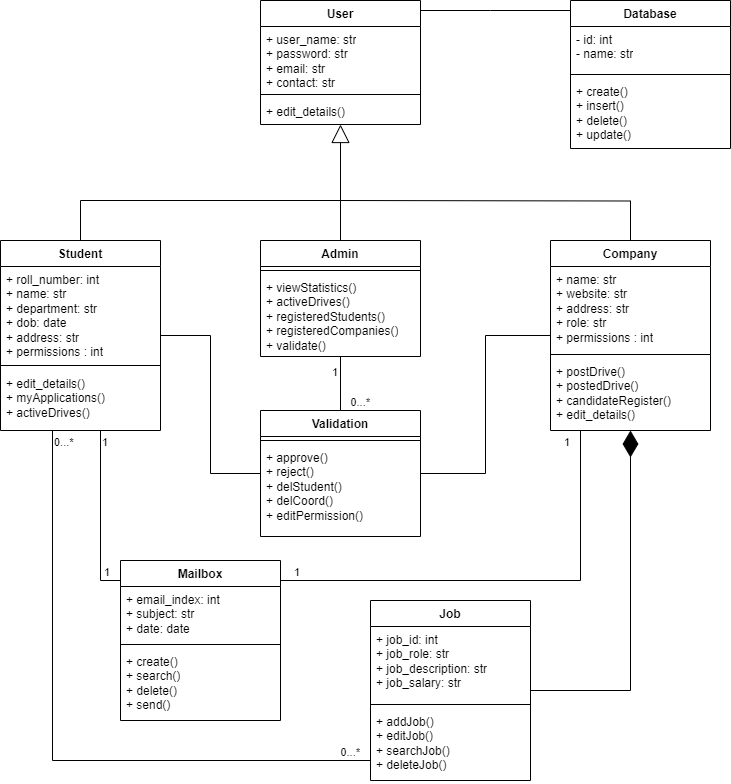

The diagram above was exported from draw.io. Its source (the exported page's mxGraphModel, read from the mxfile embedded in the PNG):
<mxGraphModel dx="1050" dy="573" grid="1" gridSize="10" guides="1" tooltips="1" connect="1" arrows="1" fold="1" page="1" pageScale="1" pageWidth="827" pageHeight="1169" math="0" shadow="0">
  <root>
    <mxCell id="0" />
    <mxCell id="1" parent="0" />
    <mxCell id="efT1H9IHbkuEdNpOwblL-1" value="Student" style="swimlane;fontStyle=1;align=center;verticalAlign=top;childLayout=stackLayout;horizontal=1;startSize=26;horizontalStack=0;resizeParent=1;resizeParentMax=0;resizeLast=0;collapsible=1;marginBottom=0;whiteSpace=wrap;html=1;movable=1;resizable=1;rotatable=1;deletable=1;editable=1;locked=0;connectable=1;" parent="1" vertex="1">
      <mxGeometry x="48" y="340" width="160" height="190" as="geometry" />
    </mxCell>
    <mxCell id="efT1H9IHbkuEdNpOwblL-2" value="+ roll_number: int&lt;br&gt;+ name: str&lt;br&gt;+ department: str&lt;br&gt;+ dob: date&lt;br&gt;+ address: str&lt;br&gt;+ permissions : int" style="text;strokeColor=none;fillColor=none;align=left;verticalAlign=top;spacingLeft=4;spacingRight=4;overflow=hidden;rotatable=1;points=[[0,0.5],[1,0.5]];portConstraint=eastwest;whiteSpace=wrap;html=1;movable=1;resizable=1;deletable=1;editable=1;locked=0;connectable=1;" parent="efT1H9IHbkuEdNpOwblL-1" vertex="1">
      <mxGeometry y="26" width="160" height="94" as="geometry" />
    </mxCell>
    <mxCell id="efT1H9IHbkuEdNpOwblL-3" value="" style="line;strokeWidth=1;fillColor=none;align=left;verticalAlign=middle;spacingTop=-1;spacingLeft=3;spacingRight=3;rotatable=1;labelPosition=right;points=[];portConstraint=eastwest;strokeColor=inherit;movable=1;resizable=1;deletable=1;editable=1;locked=0;connectable=1;" parent="efT1H9IHbkuEdNpOwblL-1" vertex="1">
      <mxGeometry y="120" width="160" height="10" as="geometry" />
    </mxCell>
    <mxCell id="efT1H9IHbkuEdNpOwblL-4" value="+ edit_details()&lt;br&gt;+ myApplications()&lt;br&gt;+ activeDrives()" style="text;strokeColor=none;fillColor=none;align=left;verticalAlign=top;spacingLeft=4;spacingRight=4;overflow=hidden;rotatable=1;points=[[0,0.5],[1,0.5]];portConstraint=eastwest;whiteSpace=wrap;html=1;movable=1;resizable=1;deletable=1;editable=1;locked=0;connectable=1;" parent="efT1H9IHbkuEdNpOwblL-1" vertex="1">
      <mxGeometry y="130" width="160" height="60" as="geometry" />
    </mxCell>
    <mxCell id="efT1H9IHbkuEdNpOwblL-5" value="Admin" style="swimlane;fontStyle=1;align=center;verticalAlign=top;childLayout=stackLayout;horizontal=1;startSize=26;horizontalStack=0;resizeParent=1;resizeParentMax=0;resizeLast=0;collapsible=1;marginBottom=0;whiteSpace=wrap;html=1;movable=1;resizable=1;rotatable=1;deletable=1;editable=1;locked=0;connectable=1;" parent="1" vertex="1">
      <mxGeometry x="308" y="340" width="160" height="116" as="geometry" />
    </mxCell>
    <mxCell id="efT1H9IHbkuEdNpOwblL-7" value="" style="line;strokeWidth=1;fillColor=none;align=left;verticalAlign=middle;spacingTop=-1;spacingLeft=3;spacingRight=3;rotatable=1;labelPosition=right;points=[];portConstraint=eastwest;strokeColor=inherit;movable=1;resizable=1;deletable=1;editable=1;locked=0;connectable=1;" parent="efT1H9IHbkuEdNpOwblL-5" vertex="1">
      <mxGeometry y="26" width="160" height="8" as="geometry" />
    </mxCell>
    <mxCell id="efT1H9IHbkuEdNpOwblL-8" value="+ viewStatistics()&lt;br&gt;+ activeDrives()&lt;br&gt;+ registeredStudents()&lt;br&gt;+ registeredCompanies()&lt;br&gt;+ validate()" style="text;strokeColor=none;fillColor=none;align=left;verticalAlign=top;spacingLeft=4;spacingRight=4;overflow=hidden;rotatable=1;points=[[0,0.5],[1,0.5]];portConstraint=eastwest;whiteSpace=wrap;html=1;movable=1;resizable=1;deletable=1;editable=1;locked=0;connectable=1;" parent="efT1H9IHbkuEdNpOwblL-5" vertex="1">
      <mxGeometry y="34" width="160" height="82" as="geometry" />
    </mxCell>
    <mxCell id="efT1H9IHbkuEdNpOwblL-9" value="Company" style="swimlane;fontStyle=1;align=center;verticalAlign=top;childLayout=stackLayout;horizontal=1;startSize=26;horizontalStack=0;resizeParent=1;resizeParentMax=0;resizeLast=0;collapsible=1;marginBottom=0;whiteSpace=wrap;html=1;movable=1;resizable=1;rotatable=1;deletable=1;editable=1;locked=0;connectable=1;" parent="1" vertex="1">
      <mxGeometry x="598" y="340" width="160" height="190" as="geometry" />
    </mxCell>
    <mxCell id="efT1H9IHbkuEdNpOwblL-10" value="+ name: str&lt;br&gt;+ website: str&lt;br&gt;+ address: str&lt;br&gt;+ role: str&lt;br&gt;+ permissions : int" style="text;strokeColor=none;fillColor=none;align=left;verticalAlign=top;spacingLeft=4;spacingRight=4;overflow=hidden;rotatable=1;points=[[0,0.5],[1,0.5]];portConstraint=eastwest;whiteSpace=wrap;html=1;movable=1;resizable=1;deletable=1;editable=1;locked=0;connectable=1;" parent="efT1H9IHbkuEdNpOwblL-9" vertex="1">
      <mxGeometry y="26" width="160" height="84" as="geometry" />
    </mxCell>
    <mxCell id="efT1H9IHbkuEdNpOwblL-11" value="" style="line;strokeWidth=1;fillColor=none;align=left;verticalAlign=middle;spacingTop=-1;spacingLeft=3;spacingRight=3;rotatable=1;labelPosition=right;points=[];portConstraint=eastwest;strokeColor=inherit;movable=1;resizable=1;deletable=1;editable=1;locked=0;connectable=1;" parent="efT1H9IHbkuEdNpOwblL-9" vertex="1">
      <mxGeometry y="110" width="160" height="8" as="geometry" />
    </mxCell>
    <mxCell id="efT1H9IHbkuEdNpOwblL-12" value="+ postDrive()&lt;br&gt;+ postedDrive()&lt;br&gt;+ candidateRegister()&lt;br&gt;+ edit_details()" style="text;strokeColor=none;fillColor=none;align=left;verticalAlign=top;spacingLeft=4;spacingRight=4;overflow=hidden;rotatable=1;points=[[0,0.5],[1,0.5]];portConstraint=eastwest;whiteSpace=wrap;html=1;movable=1;resizable=1;deletable=1;editable=1;locked=0;connectable=1;" parent="efT1H9IHbkuEdNpOwblL-9" vertex="1">
      <mxGeometry y="118" width="160" height="72" as="geometry" />
    </mxCell>
    <mxCell id="efT1H9IHbkuEdNpOwblL-13" value="Job" style="swimlane;fontStyle=1;align=center;verticalAlign=top;childLayout=stackLayout;horizontal=1;startSize=26;horizontalStack=0;resizeParent=1;resizeParentMax=0;resizeLast=0;collapsible=1;marginBottom=0;whiteSpace=wrap;html=1;movable=1;resizable=1;rotatable=1;deletable=1;editable=1;locked=0;connectable=1;" parent="1" vertex="1">
      <mxGeometry x="418" y="700" width="160" height="180" as="geometry" />
    </mxCell>
    <mxCell id="efT1H9IHbkuEdNpOwblL-14" value="+ job_id: int&lt;br&gt;+ job_role: str&lt;br&gt;+ job_description: str&lt;br&gt;+ job_salary: str" style="text;strokeColor=none;fillColor=none;align=left;verticalAlign=top;spacingLeft=4;spacingRight=4;overflow=hidden;rotatable=1;points=[[0,0.5],[1,0.5]];portConstraint=eastwest;whiteSpace=wrap;html=1;movable=1;resizable=1;deletable=1;editable=1;locked=0;connectable=1;" parent="efT1H9IHbkuEdNpOwblL-13" vertex="1">
      <mxGeometry y="26" width="160" height="74" as="geometry" />
    </mxCell>
    <mxCell id="efT1H9IHbkuEdNpOwblL-15" value="" style="line;strokeWidth=1;fillColor=none;align=left;verticalAlign=middle;spacingTop=-1;spacingLeft=3;spacingRight=3;rotatable=1;labelPosition=right;points=[];portConstraint=eastwest;strokeColor=inherit;movable=1;resizable=1;deletable=1;editable=1;locked=0;connectable=1;" parent="efT1H9IHbkuEdNpOwblL-13" vertex="1">
      <mxGeometry y="100" width="160" height="8" as="geometry" />
    </mxCell>
    <mxCell id="efT1H9IHbkuEdNpOwblL-16" value="+ addJob()&lt;br&gt;+ editJob()&lt;br&gt;+ searchJob()&lt;br&gt;+ deleteJob()" style="text;strokeColor=none;fillColor=none;align=left;verticalAlign=top;spacingLeft=4;spacingRight=4;overflow=hidden;rotatable=1;points=[[0,0.5],[1,0.5]];portConstraint=eastwest;whiteSpace=wrap;html=1;movable=1;resizable=1;deletable=1;editable=1;locked=0;connectable=1;" parent="efT1H9IHbkuEdNpOwblL-13" vertex="1">
      <mxGeometry y="108" width="160" height="72" as="geometry" />
    </mxCell>
    <mxCell id="efT1H9IHbkuEdNpOwblL-21" value="Validation" style="swimlane;fontStyle=1;align=center;verticalAlign=top;childLayout=stackLayout;horizontal=1;startSize=26;horizontalStack=0;resizeParent=1;resizeParentMax=0;resizeLast=0;collapsible=1;marginBottom=0;whiteSpace=wrap;html=1;movable=1;resizable=1;rotatable=1;deletable=1;editable=1;locked=0;connectable=1;" parent="1" vertex="1">
      <mxGeometry x="308" y="510" width="160" height="126" as="geometry" />
    </mxCell>
    <mxCell id="efT1H9IHbkuEdNpOwblL-23" value="" style="line;strokeWidth=1;fillColor=none;align=left;verticalAlign=middle;spacingTop=-1;spacingLeft=3;spacingRight=3;rotatable=1;labelPosition=right;points=[];portConstraint=eastwest;strokeColor=inherit;movable=1;resizable=1;deletable=1;editable=1;locked=0;connectable=1;" parent="efT1H9IHbkuEdNpOwblL-21" vertex="1">
      <mxGeometry y="26" width="160" height="8" as="geometry" />
    </mxCell>
    <mxCell id="efT1H9IHbkuEdNpOwblL-24" value="+ approve()&lt;br&gt;+ reject()&lt;br&gt;+ delStudent()&lt;br&gt;+ delCoord()&lt;br&gt;+ editPermission()&lt;br&gt;" style="text;strokeColor=none;fillColor=none;align=left;verticalAlign=top;spacingLeft=4;spacingRight=4;overflow=hidden;rotatable=1;points=[[0,0.5],[1,0.5]];portConstraint=eastwest;whiteSpace=wrap;html=1;movable=1;resizable=1;deletable=1;editable=1;locked=0;connectable=1;" parent="efT1H9IHbkuEdNpOwblL-21" vertex="1">
      <mxGeometry y="34" width="160" height="92" as="geometry" />
    </mxCell>
    <mxCell id="efT1H9IHbkuEdNpOwblL-29" value="Mailbox" style="swimlane;fontStyle=1;align=center;verticalAlign=top;childLayout=stackLayout;horizontal=1;startSize=26;horizontalStack=0;resizeParent=1;resizeParentMax=0;resizeLast=0;collapsible=1;marginBottom=0;whiteSpace=wrap;html=1;movable=1;resizable=1;rotatable=1;deletable=1;editable=1;locked=0;connectable=1;fillColor=none;" parent="1" vertex="1">
      <mxGeometry x="168" y="660" width="160" height="160" as="geometry" />
    </mxCell>
    <mxCell id="efT1H9IHbkuEdNpOwblL-30" value="+ email_index: int&lt;br&gt;+ subject: str&lt;br&gt;+ date: date&lt;br&gt;&amp;nbsp;" style="text;strokeColor=none;fillColor=none;align=left;verticalAlign=top;spacingLeft=4;spacingRight=4;overflow=hidden;rotatable=1;points=[[0,0.5],[1,0.5]];portConstraint=eastwest;whiteSpace=wrap;html=1;movable=1;resizable=1;deletable=1;editable=1;locked=0;connectable=1;" parent="efT1H9IHbkuEdNpOwblL-29" vertex="1">
      <mxGeometry y="26" width="160" height="54" as="geometry" />
    </mxCell>
    <mxCell id="efT1H9IHbkuEdNpOwblL-31" value="" style="line;strokeWidth=1;fillColor=none;align=left;verticalAlign=middle;spacingTop=-1;spacingLeft=3;spacingRight=3;rotatable=1;labelPosition=right;points=[];portConstraint=eastwest;strokeColor=inherit;movable=1;resizable=1;deletable=1;editable=1;locked=0;connectable=1;" parent="efT1H9IHbkuEdNpOwblL-29" vertex="1">
      <mxGeometry y="80" width="160" height="8" as="geometry" />
    </mxCell>
    <mxCell id="efT1H9IHbkuEdNpOwblL-32" value="+ create()&lt;br&gt;+ search()&lt;br&gt;+ delete()&lt;br&gt;+ send()&amp;nbsp;" style="text;strokeColor=none;fillColor=none;align=left;verticalAlign=top;spacingLeft=4;spacingRight=4;overflow=hidden;rotatable=1;points=[[0,0.5],[1,0.5]];portConstraint=eastwest;whiteSpace=wrap;html=1;movable=1;resizable=1;deletable=1;editable=1;locked=0;connectable=1;" parent="efT1H9IHbkuEdNpOwblL-29" vertex="1">
      <mxGeometry y="88" width="160" height="72" as="geometry" />
    </mxCell>
    <mxCell id="efT1H9IHbkuEdNpOwblL-33" value="User" style="swimlane;fontStyle=1;align=center;verticalAlign=top;childLayout=stackLayout;horizontal=1;startSize=26;horizontalStack=0;resizeParent=1;resizeParentMax=0;resizeLast=0;collapsible=1;marginBottom=0;whiteSpace=wrap;html=1;movable=1;resizable=1;rotatable=1;deletable=1;editable=1;locked=0;connectable=1;" parent="1" vertex="1">
      <mxGeometry x="308" y="100" width="160" height="124" as="geometry" />
    </mxCell>
    <mxCell id="efT1H9IHbkuEdNpOwblL-34" value="+ user_name: str&lt;br&gt;+ password: str&lt;br&gt;+ email: str&lt;br&gt;+ contact: str" style="text;strokeColor=none;fillColor=none;align=left;verticalAlign=top;spacingLeft=4;spacingRight=4;overflow=hidden;rotatable=1;points=[[0,0.5],[1,0.5]];portConstraint=eastwest;whiteSpace=wrap;html=1;movable=1;resizable=1;deletable=1;editable=1;locked=0;connectable=1;" parent="efT1H9IHbkuEdNpOwblL-33" vertex="1">
      <mxGeometry y="26" width="160" height="64" as="geometry" />
    </mxCell>
    <mxCell id="efT1H9IHbkuEdNpOwblL-35" value="" style="line;strokeWidth=1;fillColor=none;align=left;verticalAlign=middle;spacingTop=-1;spacingLeft=3;spacingRight=3;rotatable=1;labelPosition=right;points=[];portConstraint=eastwest;strokeColor=inherit;movable=1;resizable=1;deletable=1;editable=1;locked=0;connectable=1;" parent="efT1H9IHbkuEdNpOwblL-33" vertex="1">
      <mxGeometry y="90" width="160" height="8" as="geometry" />
    </mxCell>
    <mxCell id="efT1H9IHbkuEdNpOwblL-36" value="+ edit_details()&amp;nbsp;" style="text;strokeColor=none;fillColor=none;align=left;verticalAlign=top;spacingLeft=4;spacingRight=4;overflow=hidden;rotatable=1;points=[[0,0.5],[1,0.5]];portConstraint=eastwest;whiteSpace=wrap;html=1;movable=1;resizable=1;deletable=1;editable=1;locked=0;connectable=1;" parent="efT1H9IHbkuEdNpOwblL-33" vertex="1">
      <mxGeometry y="98" width="160" height="26" as="geometry" />
    </mxCell>
    <mxCell id="efT1H9IHbkuEdNpOwblL-37" value="Database" style="swimlane;fontStyle=1;align=center;verticalAlign=top;childLayout=stackLayout;horizontal=1;startSize=26;horizontalStack=0;resizeParent=1;resizeParentMax=0;resizeLast=0;collapsible=1;marginBottom=0;whiteSpace=wrap;html=1;movable=1;resizable=1;rotatable=1;deletable=1;editable=1;locked=0;connectable=1;" parent="1" vertex="1">
      <mxGeometry x="618" y="100" width="160" height="148" as="geometry" />
    </mxCell>
    <mxCell id="efT1H9IHbkuEdNpOwblL-38" value="- id: int&lt;br&gt;- name: str" style="text;strokeColor=none;fillColor=none;align=left;verticalAlign=top;spacingLeft=4;spacingRight=4;overflow=hidden;rotatable=1;points=[[0,0.5],[1,0.5]];portConstraint=eastwest;whiteSpace=wrap;html=1;movable=1;resizable=1;deletable=1;editable=1;locked=0;connectable=1;" parent="efT1H9IHbkuEdNpOwblL-37" vertex="1">
      <mxGeometry y="26" width="160" height="44" as="geometry" />
    </mxCell>
    <mxCell id="efT1H9IHbkuEdNpOwblL-39" value="" style="line;strokeWidth=1;fillColor=none;align=left;verticalAlign=middle;spacingTop=-1;spacingLeft=3;spacingRight=3;rotatable=1;labelPosition=right;points=[];portConstraint=eastwest;strokeColor=inherit;movable=1;resizable=1;deletable=1;editable=1;locked=0;connectable=1;" parent="efT1H9IHbkuEdNpOwblL-37" vertex="1">
      <mxGeometry y="70" width="160" height="8" as="geometry" />
    </mxCell>
    <mxCell id="efT1H9IHbkuEdNpOwblL-40" value="+ create()&lt;br&gt;+ insert()&lt;br&gt;+ delete()&lt;br&gt;+ update()&lt;br&gt;" style="text;strokeColor=none;fillColor=none;align=left;verticalAlign=top;spacingLeft=4;spacingRight=4;overflow=hidden;rotatable=1;points=[[0,0.5],[1,0.5]];portConstraint=eastwest;whiteSpace=wrap;html=1;movable=1;resizable=1;deletable=1;editable=1;locked=0;connectable=1;" parent="efT1H9IHbkuEdNpOwblL-37" vertex="1">
      <mxGeometry y="78" width="160" height="70" as="geometry" />
    </mxCell>
    <mxCell id="efT1H9IHbkuEdNpOwblL-42" value="" style="endArrow=block;endSize=16;endFill=0;html=1;rounded=0;exitX=0.5;exitY=0;exitDx=0;exitDy=0;movable=1;resizable=1;rotatable=1;deletable=1;editable=1;locked=0;connectable=1;" parent="1" source="efT1H9IHbkuEdNpOwblL-1" target="efT1H9IHbkuEdNpOwblL-36" edge="1">
      <mxGeometry width="160" relative="1" as="geometry">
        <mxPoint x="168" y="280" as="sourcePoint" />
        <mxPoint x="328" y="280" as="targetPoint" />
        <Array as="points">
          <mxPoint x="128" y="300" />
          <mxPoint x="388" y="300" />
        </Array>
      </mxGeometry>
    </mxCell>
    <mxCell id="efT1H9IHbkuEdNpOwblL-55" value="" style="endArrow=none;html=1;edgeStyle=orthogonalEdgeStyle;rounded=0;entryX=0.5;entryY=0;entryDx=0;entryDy=0;movable=1;resizable=1;rotatable=1;deletable=1;editable=1;locked=0;connectable=1;" parent="1" target="efT1H9IHbkuEdNpOwblL-9" edge="1">
      <mxGeometry relative="1" as="geometry">
        <mxPoint x="388" y="300" as="sourcePoint" />
        <mxPoint x="708" y="290" as="targetPoint" />
      </mxGeometry>
    </mxCell>
    <mxCell id="KQDlxPyvR3qcmhoH2UGJ-2" value="" style="endArrow=none;html=1;rounded=0;exitX=0.5;exitY=0;exitDx=0;exitDy=0;movable=1;resizable=1;rotatable=1;deletable=1;editable=1;locked=0;connectable=1;" parent="1" source="efT1H9IHbkuEdNpOwblL-5" edge="1">
      <mxGeometry width="50" height="50" relative="1" as="geometry">
        <mxPoint x="418" y="350" as="sourcePoint" />
        <mxPoint x="388" y="300" as="targetPoint" />
      </mxGeometry>
    </mxCell>
    <mxCell id="KQDlxPyvR3qcmhoH2UGJ-5" value="" style="endArrow=none;html=1;edgeStyle=orthogonalEdgeStyle;rounded=0;" parent="1" source="efT1H9IHbkuEdNpOwblL-1" target="efT1H9IHbkuEdNpOwblL-29" edge="1">
      <mxGeometry relative="1" as="geometry">
        <mxPoint x="148" y="560" as="sourcePoint" />
        <mxPoint x="548" y="780" as="targetPoint" />
        <Array as="points">
          <mxPoint x="148" y="680" />
        </Array>
      </mxGeometry>
    </mxCell>
    <mxCell id="KQDlxPyvR3qcmhoH2UGJ-6" value="1" style="edgeLabel;resizable=0;html=1;align=left;verticalAlign=bottom;" parent="KQDlxPyvR3qcmhoH2UGJ-5" connectable="0" vertex="1">
      <mxGeometry x="-1" relative="1" as="geometry">
        <mxPoint y="20" as="offset" />
      </mxGeometry>
    </mxCell>
    <mxCell id="KQDlxPyvR3qcmhoH2UGJ-7" value="1" style="edgeLabel;resizable=0;html=1;align=right;verticalAlign=bottom;" parent="KQDlxPyvR3qcmhoH2UGJ-5" connectable="0" vertex="1">
      <mxGeometry x="1" relative="1" as="geometry">
        <mxPoint x="-10" as="offset" />
      </mxGeometry>
    </mxCell>
    <mxCell id="KQDlxPyvR3qcmhoH2UGJ-8" value="" style="endArrow=none;html=1;edgeStyle=orthogonalEdgeStyle;rounded=0;" parent="1" source="efT1H9IHbkuEdNpOwblL-29" target="efT1H9IHbkuEdNpOwblL-9" edge="1">
      <mxGeometry relative="1" as="geometry">
        <mxPoint x="408" y="690" as="sourcePoint" />
        <mxPoint x="568" y="690" as="targetPoint" />
        <Array as="points">
          <mxPoint x="628" y="680" />
        </Array>
      </mxGeometry>
    </mxCell>
    <mxCell id="KQDlxPyvR3qcmhoH2UGJ-9" value="1" style="edgeLabel;resizable=0;html=1;align=left;verticalAlign=bottom;" parent="KQDlxPyvR3qcmhoH2UGJ-8" connectable="0" vertex="1">
      <mxGeometry x="-1" relative="1" as="geometry">
        <mxPoint x="282" y="-130" as="offset" />
      </mxGeometry>
    </mxCell>
    <mxCell id="KQDlxPyvR3qcmhoH2UGJ-10" value="1" style="edgeLabel;resizable=0;html=1;align=right;verticalAlign=bottom;" parent="KQDlxPyvR3qcmhoH2UGJ-8" connectable="0" vertex="1">
      <mxGeometry x="1" relative="1" as="geometry">
        <mxPoint x="-280" y="150" as="offset" />
      </mxGeometry>
    </mxCell>
    <mxCell id="KQDlxPyvR3qcmhoH2UGJ-11" value="" style="endArrow=diamondThin;endFill=1;endSize=24;html=1;rounded=0;" parent="1" source="efT1H9IHbkuEdNpOwblL-13" target="efT1H9IHbkuEdNpOwblL-9" edge="1">
      <mxGeometry width="160" relative="1" as="geometry">
        <mxPoint x="418" y="630" as="sourcePoint" />
        <mxPoint x="688" y="530" as="targetPoint" />
        <Array as="points">
          <mxPoint x="678" y="790" />
        </Array>
      </mxGeometry>
    </mxCell>
    <mxCell id="KQDlxPyvR3qcmhoH2UGJ-13" value="" style="endArrow=none;html=1;edgeStyle=orthogonalEdgeStyle;rounded=0;" parent="1" source="efT1H9IHbkuEdNpOwblL-21" target="efT1H9IHbkuEdNpOwblL-5" edge="1">
      <mxGeometry relative="1" as="geometry">
        <mxPoint x="418" y="570" as="sourcePoint" />
        <mxPoint x="578" y="570" as="targetPoint" />
      </mxGeometry>
    </mxCell>
    <mxCell id="KQDlxPyvR3qcmhoH2UGJ-14" value="1" style="edgeLabel;resizable=0;html=1;align=left;verticalAlign=bottom;" parent="KQDlxPyvR3qcmhoH2UGJ-13" connectable="0" vertex="1">
      <mxGeometry x="-1" relative="1" as="geometry">
        <mxPoint x="-10" y="-30" as="offset" />
      </mxGeometry>
    </mxCell>
    <mxCell id="KQDlxPyvR3qcmhoH2UGJ-15" value="0...*" style="edgeLabel;resizable=0;html=1;align=right;verticalAlign=bottom;" parent="KQDlxPyvR3qcmhoH2UGJ-13" connectable="0" vertex="1">
      <mxGeometry x="1" relative="1" as="geometry">
        <mxPoint x="30" y="54" as="offset" />
      </mxGeometry>
    </mxCell>
    <mxCell id="KQDlxPyvR3qcmhoH2UGJ-16" value="" style="endArrow=none;html=1;edgeStyle=orthogonalEdgeStyle;rounded=0;" parent="1" source="efT1H9IHbkuEdNpOwblL-1" target="efT1H9IHbkuEdNpOwblL-21" edge="1">
      <mxGeometry relative="1" as="geometry">
        <mxPoint x="398" y="600" as="sourcePoint" />
        <mxPoint x="558" y="600" as="targetPoint" />
      </mxGeometry>
    </mxCell>
    <mxCell id="KQDlxPyvR3qcmhoH2UGJ-19" value="" style="endArrow=none;html=1;edgeStyle=orthogonalEdgeStyle;rounded=0;" parent="1" source="efT1H9IHbkuEdNpOwblL-9" target="efT1H9IHbkuEdNpOwblL-21" edge="1">
      <mxGeometry relative="1" as="geometry">
        <mxPoint x="218" y="445" as="sourcePoint" />
        <mxPoint x="318" y="583" as="targetPoint" />
      </mxGeometry>
    </mxCell>
    <mxCell id="KQDlxPyvR3qcmhoH2UGJ-23" value="" style="endArrow=none;html=1;edgeStyle=orthogonalEdgeStyle;rounded=0;" parent="1" source="efT1H9IHbkuEdNpOwblL-1" target="efT1H9IHbkuEdNpOwblL-13" edge="1">
      <mxGeometry relative="1" as="geometry">
        <mxPoint x="328" y="680" as="sourcePoint" />
        <mxPoint x="328" y="840" as="targetPoint" />
        <Array as="points">
          <mxPoint x="100" y="860" />
        </Array>
      </mxGeometry>
    </mxCell>
    <mxCell id="KQDlxPyvR3qcmhoH2UGJ-24" value="0...*" style="edgeLabel;resizable=0;html=1;align=left;verticalAlign=bottom;" parent="KQDlxPyvR3qcmhoH2UGJ-23" connectable="0" vertex="1">
      <mxGeometry x="-1" relative="1" as="geometry">
        <mxPoint y="20" as="offset" />
      </mxGeometry>
    </mxCell>
    <mxCell id="KQDlxPyvR3qcmhoH2UGJ-25" value="0...*" style="edgeLabel;resizable=0;html=1;align=right;verticalAlign=bottom;" parent="KQDlxPyvR3qcmhoH2UGJ-23" connectable="0" vertex="1">
      <mxGeometry x="1" relative="1" as="geometry">
        <mxPoint x="-10" as="offset" />
      </mxGeometry>
    </mxCell>
    <mxCell id="KQDlxPyvR3qcmhoH2UGJ-26" value="" style="endArrow=none;html=1;edgeStyle=orthogonalEdgeStyle;rounded=0;" parent="1" source="efT1H9IHbkuEdNpOwblL-33" target="efT1H9IHbkuEdNpOwblL-37" edge="1">
      <mxGeometry relative="1" as="geometry">
        <mxPoint x="378" y="230" as="sourcePoint" />
        <mxPoint x="568" y="162" as="targetPoint" />
        <Array as="points">
          <mxPoint x="538" y="110" />
          <mxPoint x="538" y="110" />
        </Array>
      </mxGeometry>
    </mxCell>
  </root>
</mxGraphModel>